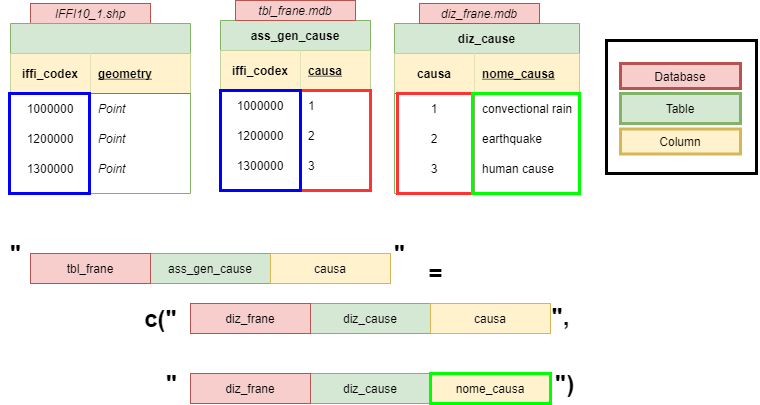

The diagram above was exported from draw.io. Its source (the exported page's mxGraphModel, read from the mxfile embedded in the PNG):
<mxGraphModel dx="1038" dy="491" grid="1" gridSize="10" guides="1" tooltips="1" connect="0" arrows="0" fold="1" page="1" pageScale="1" pageWidth="827" pageHeight="1169" math="0" shadow="0">
  <root>
    <mxCell id="0" />
    <mxCell id="1" parent="0" />
    <mxCell id="YBdq8AqMqeKzViZle1tN-63" value="" style="group" parent="1" vertex="1" connectable="0">
      <mxGeometry x="250" y="97" width="220" height="190" as="geometry" />
    </mxCell>
    <mxCell id="YBdq8AqMqeKzViZle1tN-101" value="" style="group" parent="YBdq8AqMqeKzViZle1tN-63" vertex="1" connectable="0">
      <mxGeometry width="180" height="190" as="geometry" />
    </mxCell>
    <mxCell id="YBdq8AqMqeKzViZle1tN-34" value="ass_gen_cause" style="shape=table;startSize=30;container=1;collapsible=1;childLayout=tableLayout;fixedRows=1;rowLines=0;fontStyle=1;align=center;resizeLast=1;fillColor=#d5e8d4;strokeColor=#82b366;" parent="YBdq8AqMqeKzViZle1tN-101" vertex="1">
      <mxGeometry y="20" width="150" height="170" as="geometry" />
    </mxCell>
    <mxCell id="YBdq8AqMqeKzViZle1tN-35" value="" style="shape=partialRectangle;collapsible=0;dropTarget=0;pointerEvents=0;fillColor=none;top=0;left=0;bottom=1;right=0;points=[[0,0.5],[1,0.5]];portConstraint=eastwest;" parent="YBdq8AqMqeKzViZle1tN-34" vertex="1">
      <mxGeometry y="30" width="150" height="40" as="geometry" />
    </mxCell>
    <mxCell id="YBdq8AqMqeKzViZle1tN-36" value="iffi_codex" style="shape=partialRectangle;connectable=0;fillColor=#fff2cc;top=0;left=0;bottom=0;right=0;fontStyle=1;overflow=hidden;strokeColor=#d6b656;" parent="YBdq8AqMqeKzViZle1tN-35" vertex="1">
      <mxGeometry width="80" height="40" as="geometry" />
    </mxCell>
    <mxCell id="YBdq8AqMqeKzViZle1tN-37" value="causa" style="shape=partialRectangle;connectable=0;fillColor=#fff2cc;top=0;left=0;bottom=0;right=0;align=left;spacingLeft=6;fontStyle=5;overflow=hidden;strokeColor=#d6b656;" parent="YBdq8AqMqeKzViZle1tN-35" vertex="1">
      <mxGeometry x="80" width="70" height="40" as="geometry" />
    </mxCell>
    <mxCell id="YBdq8AqMqeKzViZle1tN-38" value="" style="shape=partialRectangle;collapsible=0;dropTarget=0;pointerEvents=0;fillColor=none;top=0;left=0;bottom=0;right=0;points=[[0,0.5],[1,0.5]];portConstraint=eastwest;" parent="YBdq8AqMqeKzViZle1tN-34" vertex="1">
      <mxGeometry y="70" width="150" height="30" as="geometry" />
    </mxCell>
    <mxCell id="YBdq8AqMqeKzViZle1tN-39" value="1000000" style="shape=partialRectangle;connectable=0;fillColor=none;top=0;left=0;bottom=0;right=0;editable=1;overflow=hidden;" parent="YBdq8AqMqeKzViZle1tN-38" vertex="1">
      <mxGeometry width="80" height="30" as="geometry" />
    </mxCell>
    <mxCell id="YBdq8AqMqeKzViZle1tN-40" value="1" style="shape=partialRectangle;connectable=0;fillColor=none;top=0;left=0;bottom=0;right=0;align=left;spacingLeft=6;overflow=hidden;" parent="YBdq8AqMqeKzViZle1tN-38" vertex="1">
      <mxGeometry x="80" width="70" height="30" as="geometry" />
    </mxCell>
    <mxCell id="YBdq8AqMqeKzViZle1tN-41" value="" style="shape=partialRectangle;collapsible=0;dropTarget=0;pointerEvents=0;fillColor=none;top=0;left=0;bottom=0;right=0;points=[[0,0.5],[1,0.5]];portConstraint=eastwest;" parent="YBdq8AqMqeKzViZle1tN-34" vertex="1">
      <mxGeometry y="100" width="150" height="30" as="geometry" />
    </mxCell>
    <mxCell id="YBdq8AqMqeKzViZle1tN-42" value="1200000" style="shape=partialRectangle;connectable=0;fillColor=none;top=0;left=0;bottom=0;right=0;editable=1;overflow=hidden;" parent="YBdq8AqMqeKzViZle1tN-41" vertex="1">
      <mxGeometry width="80" height="30" as="geometry" />
    </mxCell>
    <mxCell id="YBdq8AqMqeKzViZle1tN-43" value="2" style="shape=partialRectangle;connectable=0;fillColor=none;top=0;left=0;bottom=0;right=0;align=left;spacingLeft=6;overflow=hidden;" parent="YBdq8AqMqeKzViZle1tN-41" vertex="1">
      <mxGeometry x="80" width="70" height="30" as="geometry" />
    </mxCell>
    <mxCell id="YBdq8AqMqeKzViZle1tN-44" value="" style="shape=partialRectangle;collapsible=0;dropTarget=0;pointerEvents=0;fillColor=none;top=0;left=0;bottom=0;right=0;points=[[0,0.5],[1,0.5]];portConstraint=eastwest;" parent="YBdq8AqMqeKzViZle1tN-34" vertex="1">
      <mxGeometry y="130" width="150" height="30" as="geometry" />
    </mxCell>
    <mxCell id="YBdq8AqMqeKzViZle1tN-45" value="1300000" style="shape=partialRectangle;connectable=0;fillColor=none;top=0;left=0;bottom=0;right=0;editable=1;overflow=hidden;" parent="YBdq8AqMqeKzViZle1tN-44" vertex="1">
      <mxGeometry width="80" height="30" as="geometry" />
    </mxCell>
    <mxCell id="YBdq8AqMqeKzViZle1tN-46" value="3" style="shape=partialRectangle;connectable=0;fillColor=none;top=0;left=0;bottom=0;right=0;align=left;spacingLeft=6;overflow=hidden;" parent="YBdq8AqMqeKzViZle1tN-44" vertex="1">
      <mxGeometry x="80" width="70" height="30" as="geometry" />
    </mxCell>
    <mxCell id="YBdq8AqMqeKzViZle1tN-47" value="&lt;i&gt;tbl_frane.mdb&lt;/i&gt;" style="rounded=0;whiteSpace=wrap;html=1;fillColor=#f8cecc;strokeColor=#b85450;" parent="YBdq8AqMqeKzViZle1tN-101" vertex="1">
      <mxGeometry x="15" width="120" height="20" as="geometry" />
    </mxCell>
    <mxCell id="YBdq8AqMqeKzViZle1tN-97" value="" style="rounded=0;whiteSpace=wrap;html=1;fillColor=none;strokeColor=#FF3333;strokeWidth=3;" parent="YBdq8AqMqeKzViZle1tN-101" vertex="1">
      <mxGeometry x="80" y="90" width="70" height="100" as="geometry" />
    </mxCell>
    <mxCell id="YBdq8AqMqeKzViZle1tN-99" value="" style="rounded=0;whiteSpace=wrap;html=1;fillColor=none;strokeWidth=3;strokeColor=#0000FF;" parent="YBdq8AqMqeKzViZle1tN-101" vertex="1">
      <mxGeometry y="90" width="80" height="100" as="geometry" />
    </mxCell>
    <mxCell id="YBdq8AqMqeKzViZle1tN-64" value="" style="group" parent="1" vertex="1" connectable="0">
      <mxGeometry x="479" y="220" width="310" height="220" as="geometry" />
    </mxCell>
    <mxCell id="YBdq8AqMqeKzViZle1tN-102" value="" style="group" parent="YBdq8AqMqeKzViZle1tN-64" vertex="1" connectable="0">
      <mxGeometry x="-10" y="-120" width="320" height="190" as="geometry" />
    </mxCell>
    <mxCell id="YBdq8AqMqeKzViZle1tN-49" value="diz_cause" style="shape=table;startSize=30;container=1;collapsible=1;childLayout=tableLayout;fixedRows=1;rowLines=0;fontStyle=1;align=center;resizeLast=1;fillColor=#d5e8d4;strokeColor=#82b366;direction=east;" parent="YBdq8AqMqeKzViZle1tN-102" vertex="1">
      <mxGeometry x="-45" y="20" width="185" height="170" as="geometry" />
    </mxCell>
    <mxCell id="YBdq8AqMqeKzViZle1tN-50" value="" style="shape=partialRectangle;collapsible=0;dropTarget=0;pointerEvents=0;fillColor=none;top=0;left=0;bottom=1;right=0;points=[[0,0.5],[1,0.5]];portConstraint=eastwest;" parent="YBdq8AqMqeKzViZle1tN-49" vertex="1">
      <mxGeometry y="30" width="185" height="40" as="geometry" />
    </mxCell>
    <mxCell id="YBdq8AqMqeKzViZle1tN-51" value="causa" style="shape=partialRectangle;connectable=0;fillColor=#fff2cc;top=0;left=0;bottom=0;right=0;fontStyle=1;overflow=hidden;strokeColor=#d6b656;" parent="YBdq8AqMqeKzViZle1tN-50" vertex="1">
      <mxGeometry width="80" height="40" as="geometry" />
    </mxCell>
    <mxCell id="YBdq8AqMqeKzViZle1tN-52" value="nome_causa" style="shape=partialRectangle;connectable=0;fillColor=#fff2cc;top=0;left=0;bottom=0;right=0;align=left;spacingLeft=6;fontStyle=5;overflow=hidden;strokeColor=#d6b656;" parent="YBdq8AqMqeKzViZle1tN-50" vertex="1">
      <mxGeometry x="80" width="105" height="40" as="geometry" />
    </mxCell>
    <mxCell id="YBdq8AqMqeKzViZle1tN-53" value="" style="shape=partialRectangle;collapsible=0;dropTarget=0;pointerEvents=0;fillColor=none;top=0;left=0;bottom=0;right=0;points=[[0,0.5],[1,0.5]];portConstraint=eastwest;" parent="YBdq8AqMqeKzViZle1tN-49" vertex="1">
      <mxGeometry y="70" width="185" height="30" as="geometry" />
    </mxCell>
    <mxCell id="YBdq8AqMqeKzViZle1tN-54" value="1" style="shape=partialRectangle;connectable=0;fillColor=none;top=0;left=0;bottom=0;right=0;editable=1;overflow=hidden;" parent="YBdq8AqMqeKzViZle1tN-53" vertex="1">
      <mxGeometry width="80" height="30" as="geometry" />
    </mxCell>
    <mxCell id="YBdq8AqMqeKzViZle1tN-55" value="convectional rain" style="shape=partialRectangle;connectable=0;fillColor=none;top=0;left=0;bottom=0;right=0;align=left;spacingLeft=6;overflow=hidden;" parent="YBdq8AqMqeKzViZle1tN-53" vertex="1">
      <mxGeometry x="80" width="105" height="30" as="geometry" />
    </mxCell>
    <mxCell id="YBdq8AqMqeKzViZle1tN-56" value="" style="shape=partialRectangle;collapsible=0;dropTarget=0;pointerEvents=0;fillColor=none;top=0;left=0;bottom=0;right=0;points=[[0,0.5],[1,0.5]];portConstraint=eastwest;" parent="YBdq8AqMqeKzViZle1tN-49" vertex="1">
      <mxGeometry y="100" width="185" height="30" as="geometry" />
    </mxCell>
    <mxCell id="YBdq8AqMqeKzViZle1tN-57" value="2" style="shape=partialRectangle;connectable=0;fillColor=none;top=0;left=0;bottom=0;right=0;editable=1;overflow=hidden;" parent="YBdq8AqMqeKzViZle1tN-56" vertex="1">
      <mxGeometry width="80" height="30" as="geometry" />
    </mxCell>
    <mxCell id="YBdq8AqMqeKzViZle1tN-58" value="earthquake" style="shape=partialRectangle;connectable=0;fillColor=none;top=0;left=0;bottom=0;right=0;align=left;spacingLeft=6;overflow=hidden;" parent="YBdq8AqMqeKzViZle1tN-56" vertex="1">
      <mxGeometry x="80" width="105" height="30" as="geometry" />
    </mxCell>
    <mxCell id="YBdq8AqMqeKzViZle1tN-59" value="" style="shape=partialRectangle;collapsible=0;dropTarget=0;pointerEvents=0;fillColor=none;top=0;left=0;bottom=0;right=0;points=[[0,0.5],[1,0.5]];portConstraint=eastwest;" parent="YBdq8AqMqeKzViZle1tN-49" vertex="1">
      <mxGeometry y="130" width="185" height="30" as="geometry" />
    </mxCell>
    <mxCell id="YBdq8AqMqeKzViZle1tN-60" value="3" style="shape=partialRectangle;connectable=0;fillColor=none;top=0;left=0;bottom=0;right=0;editable=1;overflow=hidden;" parent="YBdq8AqMqeKzViZle1tN-59" vertex="1">
      <mxGeometry width="80" height="30" as="geometry" />
    </mxCell>
    <mxCell id="YBdq8AqMqeKzViZle1tN-61" value="human cause" style="shape=partialRectangle;connectable=0;fillColor=none;top=0;left=0;bottom=0;right=0;align=left;spacingLeft=6;overflow=hidden;" parent="YBdq8AqMqeKzViZle1tN-59" vertex="1">
      <mxGeometry x="80" width="105" height="30" as="geometry" />
    </mxCell>
    <mxCell id="YBdq8AqMqeKzViZle1tN-62" value="&lt;i&gt;diz_frane.mdb&lt;/i&gt;" style="rounded=0;whiteSpace=wrap;html=1;fillColor=#f8cecc;strokeColor=#b85450;" parent="YBdq8AqMqeKzViZle1tN-102" vertex="1">
      <mxGeometry x="-20" width="120" height="20" as="geometry" />
    </mxCell>
    <mxCell id="YBdq8AqMqeKzViZle1tN-98" value="" style="rounded=0;whiteSpace=wrap;html=1;fillColor=none;strokeColor=#FF3333;strokeWidth=3;direction=south;" parent="YBdq8AqMqeKzViZle1tN-102" vertex="1">
      <mxGeometry x="-42" y="90" width="75" height="100" as="geometry" />
    </mxCell>
    <mxCell id="0AMcDSrKk9RR7bHENd5x-32" value="" style="rounded=0;whiteSpace=wrap;html=1;fillColor=none;strokeWidth=3;direction=south;strokeColor=#00FF00;" vertex="1" parent="YBdq8AqMqeKzViZle1tN-102">
      <mxGeometry x="33" y="90" width="107" height="100" as="geometry" />
    </mxCell>
    <mxCell id="0AMcDSrKk9RR7bHENd5x-49" value="" style="rounded=0;whiteSpace=wrap;html=1;strokeColor=#000000;strokeWidth=3;" vertex="1" parent="YBdq8AqMqeKzViZle1tN-102">
      <mxGeometry x="167" y="37" width="150" height="133" as="geometry" />
    </mxCell>
    <mxCell id="0AMcDSrKk9RR7bHENd5x-37" value="&lt;font style=&quot;font-size: 24px&quot;&gt;&lt;b&gt;&quot;,&lt;/b&gt;&lt;/font&gt;" style="text;html=1;resizable=0;autosize=1;align=center;verticalAlign=middle;points=[];fillColor=none;strokeColor=none;rounded=0;" vertex="1" parent="YBdq8AqMqeKzViZle1tN-64">
      <mxGeometry x="96" y="183" width="30" height="20" as="geometry" />
    </mxCell>
    <mxCell id="YBdq8AqMqeKzViZle1tN-78" value="" style="group" parent="1" vertex="1" connectable="0">
      <mxGeometry x="30" y="100" width="180" height="190" as="geometry" />
    </mxCell>
    <mxCell id="YBdq8AqMqeKzViZle1tN-92" value="&lt;i&gt;IFFI10_1.shp&lt;/i&gt;" style="rounded=0;whiteSpace=wrap;html=1;fillColor=#f8cecc;strokeColor=#b85450;" parent="YBdq8AqMqeKzViZle1tN-78" vertex="1">
      <mxGeometry x="30" width="120" height="20" as="geometry" />
    </mxCell>
    <mxCell id="YBdq8AqMqeKzViZle1tN-79" value="" style="shape=table;startSize=30;container=1;collapsible=1;childLayout=tableLayout;fixedRows=1;rowLines=0;fontStyle=1;align=center;resizeLast=1;fillColor=#d5e8d4;strokeColor=#82b366;" parent="1" vertex="1">
      <mxGeometry x="40" y="120" width="180" height="170" as="geometry" />
    </mxCell>
    <mxCell id="YBdq8AqMqeKzViZle1tN-80" value="" style="shape=partialRectangle;collapsible=0;dropTarget=0;pointerEvents=0;fillColor=none;top=0;left=0;bottom=1;right=0;points=[[0,0.5],[1,0.5]];portConstraint=eastwest;" parent="YBdq8AqMqeKzViZle1tN-79" vertex="1">
      <mxGeometry y="30" width="180" height="40" as="geometry" />
    </mxCell>
    <mxCell id="YBdq8AqMqeKzViZle1tN-81" value="iffi_codex" style="shape=partialRectangle;connectable=0;fillColor=#fff2cc;top=0;left=0;bottom=0;right=0;fontStyle=1;overflow=hidden;strokeColor=#d6b656;" parent="YBdq8AqMqeKzViZle1tN-80" vertex="1">
      <mxGeometry width="80" height="40" as="geometry" />
    </mxCell>
    <mxCell id="YBdq8AqMqeKzViZle1tN-82" value="geometry" style="shape=partialRectangle;connectable=0;fillColor=#fff2cc;top=0;left=0;bottom=0;right=0;align=left;spacingLeft=6;fontStyle=5;overflow=hidden;strokeColor=#d6b656;" parent="YBdq8AqMqeKzViZle1tN-80" vertex="1">
      <mxGeometry x="80" width="100" height="40" as="geometry" />
    </mxCell>
    <mxCell id="YBdq8AqMqeKzViZle1tN-83" value="" style="shape=partialRectangle;collapsible=0;dropTarget=0;pointerEvents=0;fillColor=none;top=0;left=0;bottom=0;right=0;points=[[0,0.5],[1,0.5]];portConstraint=eastwest;" parent="YBdq8AqMqeKzViZle1tN-79" vertex="1">
      <mxGeometry y="70" width="180" height="30" as="geometry" />
    </mxCell>
    <mxCell id="YBdq8AqMqeKzViZle1tN-84" value="1000000" style="shape=partialRectangle;connectable=0;fillColor=none;top=0;left=0;bottom=0;right=0;editable=1;overflow=hidden;" parent="YBdq8AqMqeKzViZle1tN-83" vertex="1">
      <mxGeometry width="80" height="30" as="geometry" />
    </mxCell>
    <mxCell id="YBdq8AqMqeKzViZle1tN-85" value="Point" style="shape=partialRectangle;connectable=0;fillColor=none;top=0;left=0;bottom=0;right=0;align=left;spacingLeft=6;overflow=hidden;fontStyle=2" parent="YBdq8AqMqeKzViZle1tN-83" vertex="1">
      <mxGeometry x="80" width="100" height="30" as="geometry" />
    </mxCell>
    <mxCell id="YBdq8AqMqeKzViZle1tN-86" value="" style="shape=partialRectangle;collapsible=0;dropTarget=0;pointerEvents=0;fillColor=none;top=0;left=0;bottom=0;right=0;points=[[0,0.5],[1,0.5]];portConstraint=eastwest;" parent="YBdq8AqMqeKzViZle1tN-79" vertex="1">
      <mxGeometry y="100" width="180" height="30" as="geometry" />
    </mxCell>
    <mxCell id="YBdq8AqMqeKzViZle1tN-87" value="1200000" style="shape=partialRectangle;connectable=0;fillColor=none;top=0;left=0;bottom=0;right=0;editable=1;overflow=hidden;" parent="YBdq8AqMqeKzViZle1tN-86" vertex="1">
      <mxGeometry width="80" height="30" as="geometry" />
    </mxCell>
    <mxCell id="YBdq8AqMqeKzViZle1tN-88" value="Point" style="shape=partialRectangle;connectable=0;fillColor=none;top=0;left=0;bottom=0;right=0;align=left;spacingLeft=6;overflow=hidden;fontStyle=2" parent="YBdq8AqMqeKzViZle1tN-86" vertex="1">
      <mxGeometry x="80" width="100" height="30" as="geometry" />
    </mxCell>
    <mxCell id="YBdq8AqMqeKzViZle1tN-89" value="" style="shape=partialRectangle;collapsible=0;dropTarget=0;pointerEvents=0;fillColor=none;top=0;left=0;bottom=0;right=0;points=[[0,0.5],[1,0.5]];portConstraint=eastwest;" parent="YBdq8AqMqeKzViZle1tN-79" vertex="1">
      <mxGeometry y="130" width="180" height="30" as="geometry" />
    </mxCell>
    <mxCell id="YBdq8AqMqeKzViZle1tN-90" value="1300000" style="shape=partialRectangle;connectable=0;fillColor=none;top=0;left=0;bottom=0;right=0;editable=1;overflow=hidden;" parent="YBdq8AqMqeKzViZle1tN-89" vertex="1">
      <mxGeometry width="80" height="30" as="geometry" />
    </mxCell>
    <mxCell id="YBdq8AqMqeKzViZle1tN-91" value="Point" style="shape=partialRectangle;connectable=0;fillColor=none;top=0;left=0;bottom=0;right=0;align=left;spacingLeft=6;overflow=hidden;fontStyle=2" parent="YBdq8AqMqeKzViZle1tN-89" vertex="1">
      <mxGeometry x="80" width="100" height="30" as="geometry" />
    </mxCell>
    <mxCell id="YBdq8AqMqeKzViZle1tN-100" value="" style="rounded=0;whiteSpace=wrap;html=1;fillColor=none;strokeWidth=3;strokeColor=#0000FF;" parent="1" vertex="1">
      <mxGeometry x="39" y="190" width="80" height="100" as="geometry" />
    </mxCell>
    <mxCell id="0AMcDSrKk9RR7bHENd5x-7" value="" style="group;fillColor=#f8cecc;strokeColor=#b85450;" vertex="1" connectable="0" parent="1">
      <mxGeometry x="60" y="350" width="360" height="30" as="geometry" />
    </mxCell>
    <mxCell id="0AMcDSrKk9RR7bHENd5x-4" value="ass_gen_cause" style="rounded=0;whiteSpace=wrap;html=1;fillColor=#d5e8d4;strokeColor=#82b366;" vertex="1" parent="0AMcDSrKk9RR7bHENd5x-7">
      <mxGeometry x="120" width="120" height="30" as="geometry" />
    </mxCell>
    <mxCell id="0AMcDSrKk9RR7bHENd5x-5" value="tbl_frane" style="rounded=0;whiteSpace=wrap;html=1;fillColor=#f8cecc;strokeColor=#b85450;" vertex="1" parent="0AMcDSrKk9RR7bHENd5x-7">
      <mxGeometry width="120" height="30" as="geometry" />
    </mxCell>
    <mxCell id="0AMcDSrKk9RR7bHENd5x-6" value="causa" style="rounded=0;whiteSpace=wrap;html=1;fillColor=#fff2cc;strokeColor=#d6b656;" vertex="1" parent="0AMcDSrKk9RR7bHENd5x-7">
      <mxGeometry x="240" width="120" height="30" as="geometry" />
    </mxCell>
    <mxCell id="0AMcDSrKk9RR7bHENd5x-9" value="" style="group" vertex="1" connectable="0" parent="1">
      <mxGeometry x="220" y="400" width="360" height="30" as="geometry" />
    </mxCell>
    <mxCell id="0AMcDSrKk9RR7bHENd5x-10" value="diz_cause" style="rounded=0;whiteSpace=wrap;html=1;fillColor=#d5e8d4;strokeColor=#82b366;" vertex="1" parent="0AMcDSrKk9RR7bHENd5x-9">
      <mxGeometry x="120" width="120" height="30" as="geometry" />
    </mxCell>
    <mxCell id="0AMcDSrKk9RR7bHENd5x-11" value="diz_frane" style="rounded=0;whiteSpace=wrap;html=1;fillColor=#f8cecc;strokeColor=#b85450;" vertex="1" parent="0AMcDSrKk9RR7bHENd5x-9">
      <mxGeometry width="120" height="30" as="geometry" />
    </mxCell>
    <mxCell id="0AMcDSrKk9RR7bHENd5x-12" value="causa" style="rounded=0;whiteSpace=wrap;html=1;fillColor=#fff2cc;strokeColor=#d6b656;" vertex="1" parent="0AMcDSrKk9RR7bHENd5x-9">
      <mxGeometry x="240" width="120" height="30" as="geometry" />
    </mxCell>
    <mxCell id="0AMcDSrKk9RR7bHENd5x-13" value="" style="group" vertex="1" connectable="0" parent="1">
      <mxGeometry x="220" y="470" width="360" height="30" as="geometry" />
    </mxCell>
    <mxCell id="0AMcDSrKk9RR7bHENd5x-14" value="diz_cause" style="rounded=0;whiteSpace=wrap;html=1;fillColor=#d5e8d4;strokeColor=#82b366;" vertex="1" parent="0AMcDSrKk9RR7bHENd5x-13">
      <mxGeometry x="120" width="120" height="30" as="geometry" />
    </mxCell>
    <mxCell id="0AMcDSrKk9RR7bHENd5x-15" value="diz_frane" style="rounded=0;whiteSpace=wrap;html=1;fillColor=#f8cecc;strokeColor=#b85450;" vertex="1" parent="0AMcDSrKk9RR7bHENd5x-13">
      <mxGeometry width="120" height="30" as="geometry" />
    </mxCell>
    <mxCell id="0AMcDSrKk9RR7bHENd5x-16" value="nome_causa" style="rounded=0;whiteSpace=wrap;html=1;fillColor=#fff2cc;strokeColor=#00FF00;strokeWidth=3;" vertex="1" parent="0AMcDSrKk9RR7bHENd5x-13">
      <mxGeometry x="240" width="120" height="30" as="geometry" />
    </mxCell>
    <mxCell id="0AMcDSrKk9RR7bHENd5x-33" value="&lt;font style=&quot;font-size: 24px&quot;&gt;&lt;b&gt;&quot;&lt;/b&gt;&lt;/font&gt;" style="text;html=1;resizable=0;autosize=1;align=center;verticalAlign=middle;points=[];fillColor=none;strokeColor=none;rounded=0;" vertex="1" parent="1">
      <mxGeometry x="30" y="340" width="30" height="20" as="geometry" />
    </mxCell>
    <mxCell id="0AMcDSrKk9RR7bHENd5x-34" value="&lt;font style=&quot;font-size: 24px&quot;&gt;&lt;b&gt;&quot;&lt;/b&gt;&lt;/font&gt;" style="text;html=1;resizable=0;autosize=1;align=center;verticalAlign=middle;points=[];fillColor=none;strokeColor=none;rounded=0;" vertex="1" parent="1">
      <mxGeometry x="414" y="340" width="30" height="20" as="geometry" />
    </mxCell>
    <mxCell id="0AMcDSrKk9RR7bHENd5x-35" value="&lt;font style=&quot;font-size: 24px&quot;&gt;&lt;b&gt;=&lt;/b&gt;&lt;/font&gt;" style="text;html=1;resizable=0;autosize=1;align=center;verticalAlign=middle;points=[];fillColor=none;strokeColor=none;rounded=0;" vertex="1" parent="1">
      <mxGeometry x="450" y="360" width="30" height="20" as="geometry" />
    </mxCell>
    <mxCell id="0AMcDSrKk9RR7bHENd5x-36" value="&lt;b style=&quot;font-size: 24px&quot;&gt;c(&quot;&lt;/b&gt;" style="text;html=1;resizable=0;autosize=1;align=center;verticalAlign=middle;points=[];fillColor=none;strokeColor=none;rounded=0;" vertex="1" parent="1">
      <mxGeometry x="165" y="405" width="50" height="20" as="geometry" />
    </mxCell>
    <mxCell id="0AMcDSrKk9RR7bHENd5x-40" value="&lt;b style=&quot;font-size: 24px&quot;&gt;&quot;&lt;/b&gt;" style="text;html=1;resizable=0;autosize=1;align=center;verticalAlign=middle;points=[];fillColor=none;strokeColor=none;rounded=0;" vertex="1" parent="1">
      <mxGeometry x="186" y="470" width="30" height="20" as="geometry" />
    </mxCell>
    <mxCell id="0AMcDSrKk9RR7bHENd5x-41" value="&lt;b style=&quot;font-size: 24px&quot;&gt;&quot;)&lt;/b&gt;" style="text;html=1;resizable=0;autosize=1;align=center;verticalAlign=middle;points=[];fillColor=none;strokeColor=none;rounded=0;" vertex="1" parent="1">
      <mxGeometry x="579" y="470" width="30" height="20" as="geometry" />
    </mxCell>
    <mxCell id="0AMcDSrKk9RR7bHENd5x-46" value="Column" style="rounded=0;whiteSpace=wrap;html=1;strokeWidth=3;strokeColor=#d6b656;fillColor=#fff2cc;" vertex="1" parent="1">
      <mxGeometry x="650" y="225.5" width="120" height="25" as="geometry" />
    </mxCell>
    <mxCell id="0AMcDSrKk9RR7bHENd5x-47" value="Database" style="rounded=0;whiteSpace=wrap;html=1;strokeWidth=3;strokeColor=#b85450;fillColor=#f8cecc;" vertex="1" parent="1">
      <mxGeometry x="650" y="160" width="120" height="25" as="geometry" />
    </mxCell>
    <mxCell id="0AMcDSrKk9RR7bHENd5x-48" value="Table" style="rounded=0;whiteSpace=wrap;html=1;strokeWidth=3;strokeColor=#82b366;fillColor=#d5e8d4;" vertex="1" parent="1">
      <mxGeometry x="650" y="190" width="120" height="30" as="geometry" />
    </mxCell>
  </root>
</mxGraphModel>